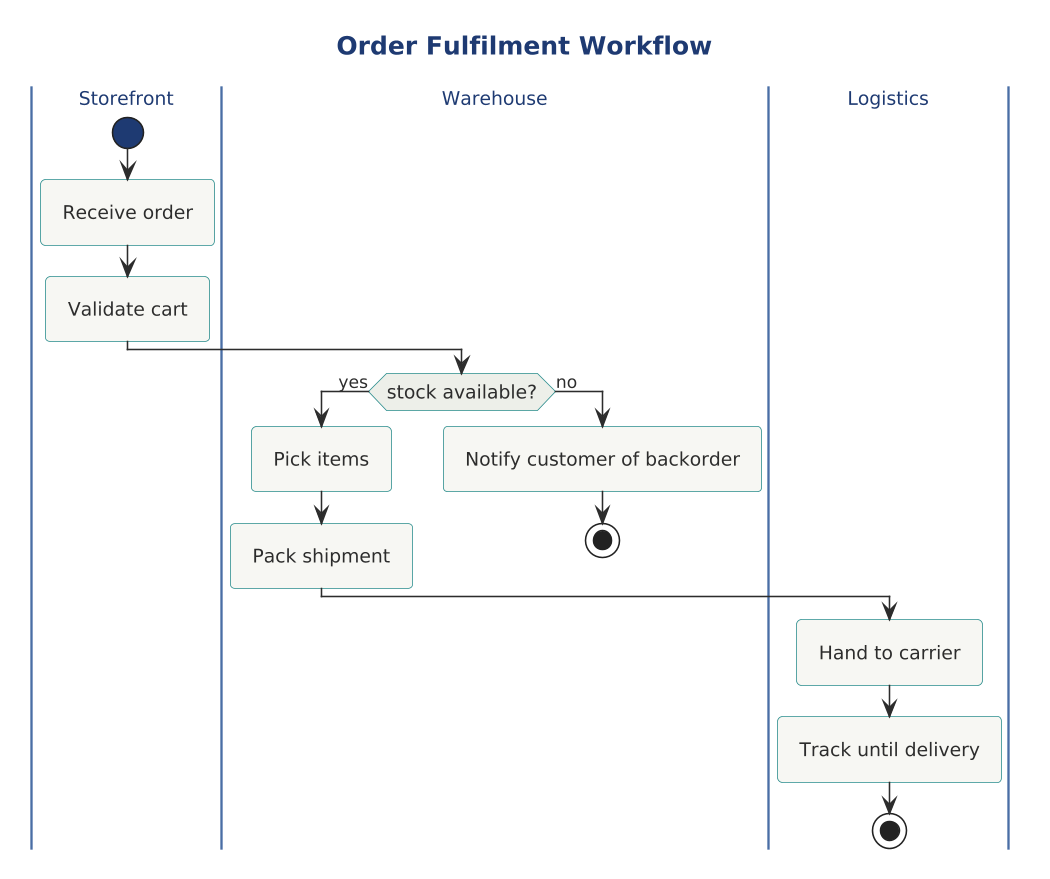

The diagram above was rendered by PlantUML. Its source (embedded in the PNG):
@startuml order-fulfilment

skinparam dpi 150




!include behavioral/activity-diagram-style.iuml

title Order Fulfilment Workflow

ACT_LANE(Storefront)
start
ACT_DO(Receive order)
ACT_DO(Validate cart)

ACT_LANE(Warehouse)
ACT_IF(stock available?)
  ACT_DO(Pick items)
  ACT_DO(Pack shipment)
ACT_ELSE()
  ACT_DO(Notify customer of backorder)
  stop
ACT_ENDIF()

ACT_LANE(Logistics)
ACT_DO(Hand to carrier)
ACT_DO(Track until delivery)
stop

@enduml